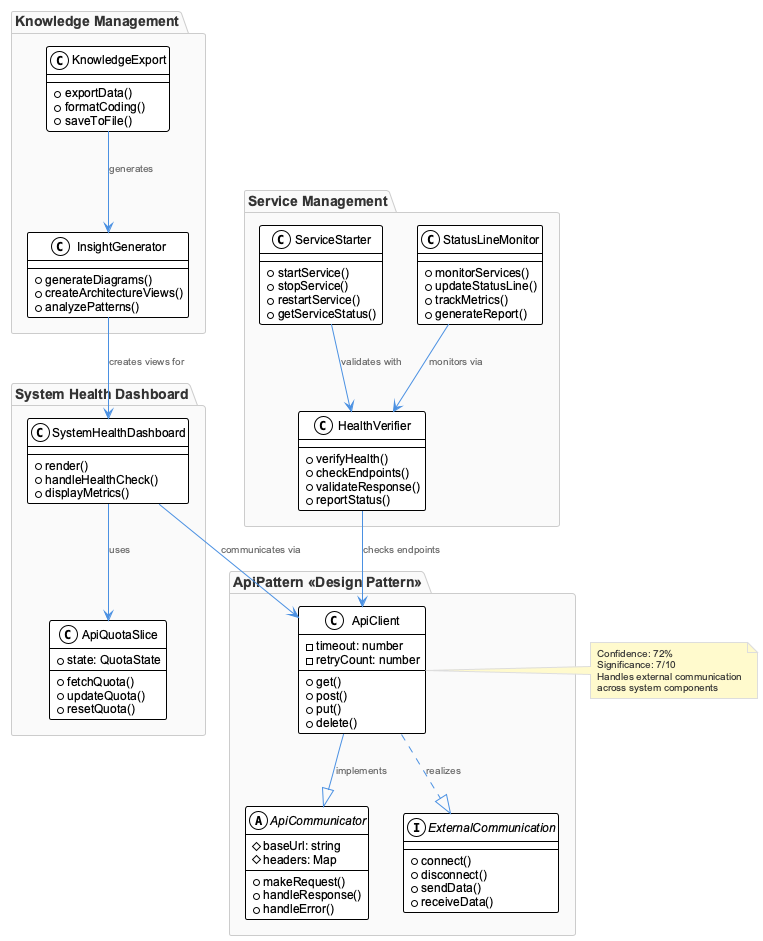

The diagram above was rendered by PlantUML. Its source (embedded in the PNG):
@startuml
!include /Users/q284340/Agentic/coding/docs/puml/_standard-style.puml

package "System Health Dashboard" {
  class SystemHealthDashboard {
    +render()
    +handleHealthCheck()
    +displayMetrics()
  }
  
  class ApiQuotaSlice {
    +state: QuotaState
    +fetchQuota()
    +updateQuota()
    +resetQuota()
  }
}

package "Service Management" {
  class ServiceStarter {
    +startService()
    +stopService()
    +restartService()
    +getServiceStatus()
  }
  
  class HealthVerifier {
    +verifyHealth()
    +checkEndpoints()
    +validateResponse()
    +reportStatus()
  }
  
  class StatusLineMonitor {
    +monitorServices()
    +updateStatusLine()
    +trackMetrics()
    +generateReport()
  }
}

package "Knowledge Management" {
  class KnowledgeExport {
    +exportData()
    +formatCoding()
    +saveToFile()
  }
  
  class InsightGenerator {
    +generateDiagrams()
    +createArchitectureViews()
    +analyzePatterns()
  }
}

package "ApiPattern <<Design Pattern>>" {
  abstract class ApiCommunicator {
    #baseUrl: string
    #headers: Map
    +makeRequest()
    +handleResponse()
    +handleError()
  }
  
  interface ExternalCommunication {
    +connect()
    +disconnect()
    +sendData()
    +receiveData()
  }
  
  class ApiClient {
    -timeout: number
    -retryCount: number
    +get()
    +post()
    +put()
    +delete()
  }
}

SystemHealthDashboard --> ApiQuotaSlice : uses
SystemHealthDashboard --> ApiClient : communicates via
ServiceStarter --> HealthVerifier : validates with
StatusLineMonitor --> HealthVerifier : monitors via
HealthVerifier --> ApiClient : checks endpoints
ApiClient --|> ApiCommunicator : implements
ApiClient ..|> ExternalCommunication : realizes
KnowledgeExport --> InsightGenerator : generates
InsightGenerator --> SystemHealthDashboard : creates views for

note right of ApiClient
  Confidence: 72%
  Significance: 7/10
  Handles external communication
  across system components
end note

@enduml